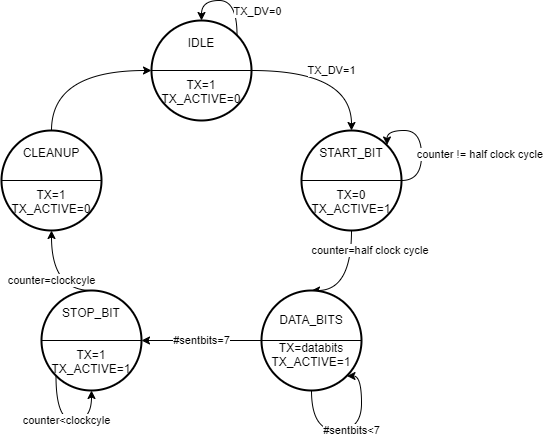

The diagram above was exported from draw.io. Its source (the exported page's mxGraphModel, read from the mxfile embedded in the PNG):
<mxGraphModel dx="852" dy="494" grid="0" gridSize="10" guides="1" tooltips="1" connect="1" arrows="1" fold="1" page="1" pageScale="1" pageWidth="850" pageHeight="1100" math="0" shadow="0">
  <root>
    <mxCell id="0" />
    <mxCell id="1" parent="0" />
    <mxCell id="2" value="TX_DV=1" style="edgeStyle=orthogonalEdgeStyle;orthogonalLoop=1;jettySize=auto;html=1;exitX=1;exitY=0.5;exitDx=0;exitDy=0;exitPerimeter=0;entryX=0.5;entryY=0;entryDx=0;entryDy=0;entryPerimeter=0;curved=1;" edge="1" source="3" target="6" parent="1">
      <mxGeometry relative="1" as="geometry" />
    </mxCell>
    <mxCell id="3" value="IDLE&lt;br&gt;&lt;br&gt;&lt;br&gt;TX=1&lt;br&gt;TX_ACTIVE=0" style="strokeWidth=2;html=1;shape=mxgraph.flowchart.start_2;whiteSpace=wrap;" vertex="1" parent="1">
      <mxGeometry x="290" y="90" width="100" height="100" as="geometry" />
    </mxCell>
    <mxCell id="4" value="" style="endArrow=none;html=1;entryX=1;entryY=0.5;entryDx=0;entryDy=0;entryPerimeter=0;exitX=0;exitY=0.5;exitDx=0;exitDy=0;exitPerimeter=0;" edge="1" source="3" target="3" parent="1">
      <mxGeometry width="50" height="50" relative="1" as="geometry">
        <mxPoint x="400" y="280" as="sourcePoint" />
        <mxPoint x="450" y="230" as="targetPoint" />
      </mxGeometry>
    </mxCell>
    <mxCell id="5" value="counter=half clock cycle&amp;nbsp;" style="edgeStyle=orthogonalEdgeStyle;orthogonalLoop=1;jettySize=auto;html=1;exitX=0.5;exitY=1;exitDx=0;exitDy=0;exitPerimeter=0;entryX=0.5;entryY=0;entryDx=0;entryDy=0;entryPerimeter=0;curved=1;" edge="1" source="6" target="9" parent="1">
      <mxGeometry x="-0.6" y="20" relative="1" as="geometry">
        <Array as="points">
          <mxPoint x="490" y="360" />
        </Array>
        <mxPoint as="offset" />
      </mxGeometry>
    </mxCell>
    <mxCell id="6" value="START_BIT&lt;br&gt;&lt;br&gt;&lt;br&gt;TX=0&lt;br&gt;TX_ACTIVE=1" style="strokeWidth=2;html=1;shape=mxgraph.flowchart.start_2;whiteSpace=wrap;" vertex="1" parent="1">
      <mxGeometry x="440" y="200" width="100" height="100" as="geometry" />
    </mxCell>
    <mxCell id="7" value="" style="endArrow=none;html=1;entryX=1;entryY=0.5;entryDx=0;entryDy=0;entryPerimeter=0;exitX=0;exitY=0.5;exitDx=0;exitDy=0;exitPerimeter=0;" edge="1" source="6" target="6" parent="1">
      <mxGeometry width="50" height="50" relative="1" as="geometry">
        <mxPoint x="550" y="390" as="sourcePoint" />
        <mxPoint x="600" y="340" as="targetPoint" />
      </mxGeometry>
    </mxCell>
    <mxCell id="8" value="#sentbits=7" style="edgeStyle=orthogonalEdgeStyle;rounded=0;orthogonalLoop=1;jettySize=auto;html=1;exitX=0;exitY=0.5;exitDx=0;exitDy=0;exitPerimeter=0;entryX=1;entryY=0.5;entryDx=0;entryDy=0;entryPerimeter=0;" edge="1" source="9" target="12" parent="1">
      <mxGeometry relative="1" as="geometry" />
    </mxCell>
    <mxCell id="9" value="DATA_BITS&lt;br&gt;&lt;br&gt;TX=databits&lt;br&gt;TX_ACTIVE=1" style="strokeWidth=2;html=1;shape=mxgraph.flowchart.start_2;whiteSpace=wrap;" vertex="1" parent="1">
      <mxGeometry x="400" y="360" width="100" height="100" as="geometry" />
    </mxCell>
    <mxCell id="10" value="" style="endArrow=none;html=1;entryX=1;entryY=0.5;entryDx=0;entryDy=0;entryPerimeter=0;exitX=0;exitY=0.5;exitDx=0;exitDy=0;exitPerimeter=0;" edge="1" source="9" target="9" parent="1">
      <mxGeometry width="50" height="50" relative="1" as="geometry">
        <mxPoint x="530" y="550" as="sourcePoint" />
        <mxPoint x="580" y="500" as="targetPoint" />
      </mxGeometry>
    </mxCell>
    <mxCell id="11" value="counter=clockcyle" style="edgeStyle=orthogonalEdgeStyle;orthogonalLoop=1;jettySize=auto;html=1;exitX=0.5;exitY=0;exitDx=0;exitDy=0;exitPerimeter=0;entryX=0.5;entryY=1;entryDx=0;entryDy=0;entryPerimeter=0;curved=1;" edge="1" source="12" target="15" parent="1">
      <mxGeometry relative="1" as="geometry">
        <Array as="points">
          <mxPoint x="190" y="360" />
        </Array>
      </mxGeometry>
    </mxCell>
    <mxCell id="12" value="STOP_BIT&lt;br&gt;&lt;br&gt;&lt;br&gt;TX=1&lt;br&gt;TX_ACTIVE=1" style="strokeWidth=2;html=1;shape=mxgraph.flowchart.start_2;whiteSpace=wrap;" vertex="1" parent="1">
      <mxGeometry x="180" y="360" width="100" height="100" as="geometry" />
    </mxCell>
    <mxCell id="13" value="" style="endArrow=none;html=1;entryX=1;entryY=0.5;entryDx=0;entryDy=0;entryPerimeter=0;exitX=0;exitY=0.5;exitDx=0;exitDy=0;exitPerimeter=0;" edge="1" source="12" target="12" parent="1">
      <mxGeometry width="50" height="50" relative="1" as="geometry">
        <mxPoint x="290" y="550" as="sourcePoint" />
        <mxPoint x="340" y="500" as="targetPoint" />
      </mxGeometry>
    </mxCell>
    <mxCell id="14" style="edgeStyle=orthogonalEdgeStyle;orthogonalLoop=1;jettySize=auto;html=1;exitX=0.5;exitY=0;exitDx=0;exitDy=0;exitPerimeter=0;entryX=0;entryY=0.5;entryDx=0;entryDy=0;entryPerimeter=0;curved=1;" edge="1" source="15" target="3" parent="1">
      <mxGeometry relative="1" as="geometry" />
    </mxCell>
    <mxCell id="15" value="CLEANUP&lt;br&gt;&lt;br&gt;&lt;br&gt;TX=1&lt;br&gt;TX_ACTIVE=0" style="strokeWidth=2;html=1;shape=mxgraph.flowchart.start_2;whiteSpace=wrap;" vertex="1" parent="1">
      <mxGeometry x="140" y="200" width="100" height="100" as="geometry" />
    </mxCell>
    <mxCell id="16" value="" style="endArrow=none;html=1;entryX=1;entryY=0.5;entryDx=0;entryDy=0;entryPerimeter=0;exitX=0;exitY=0.5;exitDx=0;exitDy=0;exitPerimeter=0;" edge="1" source="15" target="15" parent="1">
      <mxGeometry width="50" height="50" relative="1" as="geometry">
        <mxPoint x="270" y="390" as="sourcePoint" />
        <mxPoint x="320" y="340" as="targetPoint" />
      </mxGeometry>
    </mxCell>
    <mxCell id="17" value="TX_DV=0" style="edgeStyle=orthogonalEdgeStyle;orthogonalLoop=1;jettySize=auto;html=1;exitX=0.855;exitY=0.145;exitDx=0;exitDy=0;exitPerimeter=0;entryX=0.5;entryY=0;entryDx=0;entryDy=0;entryPerimeter=0;curved=1;" edge="1" source="3" target="3" parent="1">
      <mxGeometry x="-0.2339" y="-10" relative="1" as="geometry">
        <Array as="points">
          <mxPoint x="376" y="70" />
          <mxPoint x="340" y="70" />
        </Array>
        <mxPoint x="10" y="10" as="offset" />
      </mxGeometry>
    </mxCell>
    <mxCell id="18" value="counter != half clock cycle&amp;nbsp;" style="edgeStyle=orthogonalEdgeStyle;orthogonalLoop=1;jettySize=auto;html=1;exitX=1;exitY=0.5;exitDx=0;exitDy=0;exitPerimeter=0;entryX=0.855;entryY=0.145;entryDx=0;entryDy=0;entryPerimeter=0;curved=1;" edge="1" source="6" target="6" parent="1">
      <mxGeometry x="0.1772" y="65" relative="1" as="geometry">
        <Array as="points">
          <mxPoint x="560" y="250" />
          <mxPoint x="560" y="200" />
          <mxPoint x="526" y="200" />
        </Array>
        <mxPoint x="60" y="-41" as="offset" />
      </mxGeometry>
    </mxCell>
    <mxCell id="19" value="#sentbits&amp;lt;7" style="edgeStyle=orthogonalEdgeStyle;curved=1;orthogonalLoop=1;jettySize=auto;html=1;exitX=0.5;exitY=1;exitDx=0;exitDy=0;exitPerimeter=0;entryX=0.855;entryY=0.855;entryDx=0;entryDy=0;entryPerimeter=0;" edge="1" source="9" target="9" parent="1">
      <mxGeometry relative="1" as="geometry">
        <Array as="points">
          <mxPoint x="450" y="500" />
          <mxPoint x="500" y="500" />
          <mxPoint x="500" y="446" />
        </Array>
      </mxGeometry>
    </mxCell>
    <mxCell id="20" value="counter&amp;lt;clockcyle" style="edgeStyle=orthogonalEdgeStyle;curved=1;orthogonalLoop=1;jettySize=auto;html=1;exitX=0.145;exitY=0.855;exitDx=0;exitDy=0;exitPerimeter=0;entryX=0.5;entryY=1;entryDx=0;entryDy=0;entryPerimeter=0;" edge="1" source="12" target="12" parent="1">
      <mxGeometry relative="1" as="geometry">
        <Array as="points">
          <mxPoint x="195" y="490" />
          <mxPoint x="230" y="490" />
        </Array>
      </mxGeometry>
    </mxCell>
  </root>
</mxGraphModel>